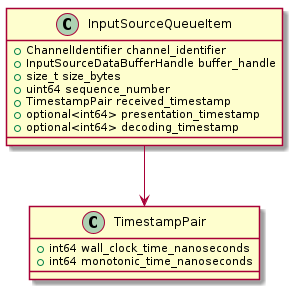

The diagram above was rendered by PlantUML. Its source (embedded in the PNG):
@startuml

class InputSourceQueueItem {
  +ChannelIdentifier channel_identifier
  +InputSourceDataBufferHandle buffer_handle
  +size_t size_bytes
  +uint64 sequence_number
  +TimestampPair received_timestamp
  +optional<int64> presentation_timestamp
  +optional<int64> decoding_timestamp
}

class TimestampPair {
  +int64 wall_clock_time_nanoseconds
  +int64 monotonic_time_nanoseconds
}

InputSourceQueueItem --> TimestampPair

@enduml